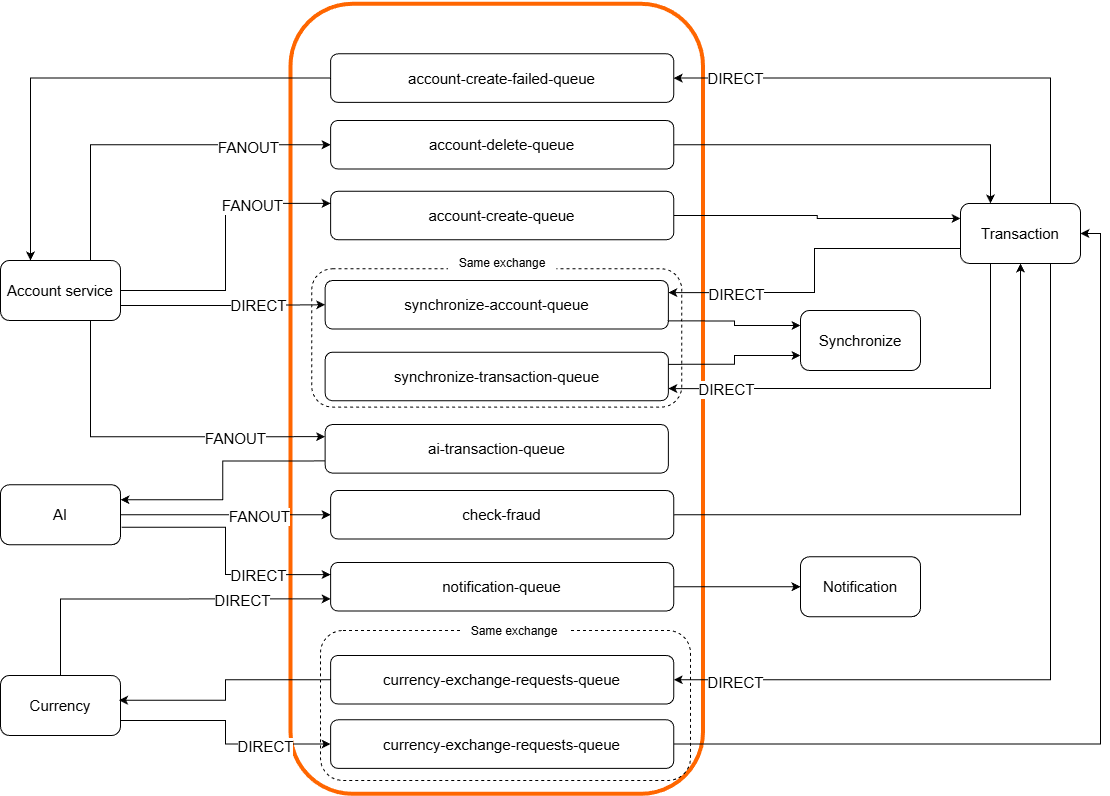

The diagram above was exported from draw.io. Its source (the exported page's mxGraphModel, read from the mxfile embedded in the PNG):
<mxGraphModel dx="-267" dy="1238" grid="1" gridSize="10" guides="1" tooltips="1" connect="1" arrows="1" fold="1" page="1" pageScale="1" pageWidth="850" pageHeight="1100" math="0" shadow="0">
  <root>
    <mxCell id="0" />
    <mxCell id="1" parent="0" />
    <mxCell id="2" value="" style="rounded=1;whiteSpace=wrap;html=1;fontSize=15;strokeColor=#FF6600;strokeWidth=4;" vertex="1" parent="1">
      <mxGeometry x="2630" y="613.3" width="412.5" height="790" as="geometry" />
    </mxCell>
    <mxCell id="3" value="account-delete-queue" style="rounded=1;whiteSpace=wrap;html=1;fontSize=15;" vertex="1" parent="1">
      <mxGeometry x="2670.104148497673" y="729.9953125000001" width="343.1560345539837" height="48.515625" as="geometry" />
    </mxCell>
    <mxCell id="4" value="account-create-queue" style="rounded=1;whiteSpace=wrap;html=1;fontSize=15;" vertex="1" parent="1">
      <mxGeometry x="2670.104148497673" y="800.7412499999999" width="343.1560345539837" height="48.515625" as="geometry" />
    </mxCell>
    <mxCell id="5" value="synchronize-account-queue" style="rounded=1;whiteSpace=wrap;html=1;fontSize=15;" vertex="1" parent="1">
      <mxGeometry x="2664.6741484976733" y="889.9962500000001" width="343.1560345539837" height="48.515625" as="geometry" />
    </mxCell>
    <mxCell id="6" value="ai-transaction-queue" style="rounded=1;whiteSpace=wrap;html=1;fontSize=15;" vertex="1" parent="1">
      <mxGeometry x="2664.6702010446984" y="1034.0475" width="343.1560345539837" height="48.515625" as="geometry" />
    </mxCell>
    <mxCell id="7" value="notification-queue" style="rounded=1;whiteSpace=wrap;html=1;fontSize=15;" vertex="1" parent="1">
      <mxGeometry x="2670.100201044698" y="1171.9775" width="343.1560345539837" height="48.515625" as="geometry" />
    </mxCell>
    <mxCell id="8" value="check-fraud" style="rounded=1;whiteSpace=wrap;html=1;fontSize=15;" vertex="1" parent="1">
      <mxGeometry x="2670.1019827230084" y="1099.9975000000002" width="343.1560345539837" height="48.515625" as="geometry" />
    </mxCell>
    <mxCell id="9" value="synchronize-transaction-queue" style="rounded=1;whiteSpace=wrap;html=1;fontSize=15;" vertex="1" parent="1">
      <mxGeometry x="2664.6702010446984" y="961.6975" width="343.1560345539837" height="48.515625" as="geometry" />
    </mxCell>
    <mxCell id="10" value="currency-exchange-requests-queue" style="rounded=1;whiteSpace=wrap;html=1;fontSize=15;" vertex="1" parent="1">
      <mxGeometry x="2670.100201044698" y="1264.9975000000002" width="343.1560345539837" height="48.515625" as="geometry" />
    </mxCell>
    <mxCell id="11" value="currency-exchange-requests-queue" style="rounded=1;whiteSpace=wrap;html=1;fontSize=15;" vertex="1" parent="1">
      <mxGeometry x="2670.1" y="1329.3" width="343.1560345539837" height="48.515625" as="geometry" />
    </mxCell>
    <mxCell id="12" value="account-create-failed-queue" style="rounded=1;whiteSpace=wrap;html=1;fontSize=15;" vertex="1" parent="1">
      <mxGeometry x="2670.1" y="663.3" width="343.1560345539837" height="48.515625" as="geometry" />
    </mxCell>
    <mxCell id="13" value="" style="shape=image;verticalLabelPosition=bottom;labelBackgroundColor=default;verticalAlign=top;aspect=fixed;imageAspect=0;image=https://cdn.icon-icons.com/icons2/2699/PNG/512/rabbitmq_logo_icon_170812.png;fontSize=15;" vertex="1" parent="1">
      <mxGeometry x="2679.99817668405" y="610" width="146.6" height="73.3" as="geometry" />
    </mxCell>
    <mxCell id="14" style="edgeStyle=orthogonalEdgeStyle;rounded=0;orthogonalLoop=1;jettySize=auto;html=1;entryX=0;entryY=0.25;entryDx=0;entryDy=0;fontSize=15;" edge="1" parent="1" source="22" target="4">
      <mxGeometry relative="1" as="geometry" />
    </mxCell>
    <mxCell id="15" value="FANOUT" style="edgeLabel;html=1;align=center;verticalAlign=middle;resizable=0;points=[];fontSize=15;" connectable="0" vertex="1" parent="14">
      <mxGeometry x="0.4592" y="-1" relative="1" as="geometry">
        <mxPoint as="offset" />
      </mxGeometry>
    </mxCell>
    <mxCell id="16" style="edgeStyle=orthogonalEdgeStyle;rounded=0;orthogonalLoop=1;jettySize=auto;html=1;exitX=1;exitY=0.75;exitDx=0;exitDy=0;entryX=0;entryY=0.5;entryDx=0;entryDy=0;fontSize=15;" edge="1" parent="1" source="22" target="5">
      <mxGeometry relative="1" as="geometry" />
    </mxCell>
    <mxCell id="17" value="DIRECT" style="edgeLabel;html=1;align=center;verticalAlign=middle;resizable=0;points=[];fontSize=15;" connectable="0" vertex="1" parent="16">
      <mxGeometry x="0.3496" y="1" relative="1" as="geometry">
        <mxPoint as="offset" />
      </mxGeometry>
    </mxCell>
    <mxCell id="18" style="edgeStyle=orthogonalEdgeStyle;rounded=0;orthogonalLoop=1;jettySize=auto;html=1;exitX=0.75;exitY=0;exitDx=0;exitDy=0;entryX=0;entryY=0.5;entryDx=0;entryDy=0;fontSize=15;" edge="1" parent="1" source="22" target="3">
      <mxGeometry relative="1" as="geometry" />
    </mxCell>
    <mxCell id="19" value="FANOUT" style="edgeLabel;html=1;align=center;verticalAlign=middle;resizable=0;points=[];fontSize=15;" connectable="0" vertex="1" parent="18">
      <mxGeometry x="0.5299" y="-1" relative="1" as="geometry">
        <mxPoint as="offset" />
      </mxGeometry>
    </mxCell>
    <mxCell id="20" style="edgeStyle=orthogonalEdgeStyle;rounded=0;orthogonalLoop=1;jettySize=auto;html=1;exitX=0.75;exitY=1;exitDx=0;exitDy=0;entryX=0;entryY=0.25;entryDx=0;entryDy=0;fontSize=15;" edge="1" parent="1" source="22" target="6">
      <mxGeometry relative="1" as="geometry" />
    </mxCell>
    <mxCell id="21" value="FANOUT" style="edgeLabel;html=1;align=center;verticalAlign=middle;resizable=0;points=[];fontSize=15;" connectable="0" vertex="1" parent="20">
      <mxGeometry x="0.4766" y="-1" relative="1" as="geometry">
        <mxPoint as="offset" />
      </mxGeometry>
    </mxCell>
    <mxCell id="22" value="Account service" style="rounded=1;whiteSpace=wrap;html=1;fontSize=15;" vertex="1" parent="1">
      <mxGeometry x="2340" y="869.9999999999999" width="120" height="60" as="geometry" />
    </mxCell>
    <mxCell id="23" style="edgeStyle=orthogonalEdgeStyle;rounded=0;orthogonalLoop=1;jettySize=auto;html=1;entryX=1;entryY=0.25;entryDx=0;entryDy=0;exitX=0;exitY=0.75;exitDx=0;exitDy=0;fontSize=15;" edge="1" parent="1" source="31" target="5">
      <mxGeometry relative="1" as="geometry" />
    </mxCell>
    <mxCell id="24" value="DIRECT" style="edgeLabel;html=1;align=center;verticalAlign=middle;resizable=0;points=[];fontSize=15;" connectable="0" vertex="1" parent="23">
      <mxGeometry x="0.6873" y="1" relative="1" as="geometry">
        <mxPoint x="13" as="offset" />
      </mxGeometry>
    </mxCell>
    <mxCell id="25" style="edgeStyle=orthogonalEdgeStyle;rounded=0;orthogonalLoop=1;jettySize=auto;html=1;exitX=0.25;exitY=1;exitDx=0;exitDy=0;entryX=1;entryY=0.75;entryDx=0;entryDy=0;fontSize=15;" edge="1" parent="1" source="31" target="9">
      <mxGeometry relative="1" as="geometry" />
    </mxCell>
    <mxCell id="26" value="DIRECT" style="edgeLabel;html=1;align=center;verticalAlign=middle;resizable=0;points=[];fontSize=15;" connectable="0" vertex="1" parent="25">
      <mxGeometry x="0.7434" relative="1" as="geometry">
        <mxPoint as="offset" />
      </mxGeometry>
    </mxCell>
    <mxCell id="27" style="edgeStyle=orthogonalEdgeStyle;rounded=0;orthogonalLoop=1;jettySize=auto;html=1;exitX=0.75;exitY=1;exitDx=0;exitDy=0;entryX=1;entryY=0.5;entryDx=0;entryDy=0;fontSize=15;" edge="1" parent="1" source="31" target="10">
      <mxGeometry relative="1" as="geometry" />
    </mxCell>
    <mxCell id="28" value="DIRECT" style="edgeLabel;html=1;align=center;verticalAlign=middle;resizable=0;points=[];fontSize=15;" connectable="0" vertex="1" parent="27">
      <mxGeometry x="0.8484" y="1" relative="1" as="geometry">
        <mxPoint as="offset" />
      </mxGeometry>
    </mxCell>
    <mxCell id="29" style="edgeStyle=orthogonalEdgeStyle;rounded=0;orthogonalLoop=1;jettySize=auto;html=1;exitX=0.75;exitY=0;exitDx=0;exitDy=0;entryX=1;entryY=0.5;entryDx=0;entryDy=0;fontSize=15;" edge="1" parent="1" source="31" target="12">
      <mxGeometry relative="1" as="geometry" />
    </mxCell>
    <mxCell id="30" value="&lt;font style=&quot;font-size: 15px;&quot;&gt;DIRECT&lt;/font&gt;" style="edgeLabel;html=1;align=center;verticalAlign=middle;resizable=0;points=[];" connectable="0" vertex="1" parent="29">
      <mxGeometry x="0.7637" y="-1" relative="1" as="geometry">
        <mxPoint x="1" as="offset" />
      </mxGeometry>
    </mxCell>
    <mxCell id="31" value="Transaction" style="rounded=1;whiteSpace=wrap;html=1;fontSize=15;" vertex="1" parent="1">
      <mxGeometry x="3300" y="812.9399999999999" width="120" height="60" as="geometry" />
    </mxCell>
    <mxCell id="32" value="Synchronize" style="rounded=1;whiteSpace=wrap;html=1;fontSize=15;" vertex="1" parent="1">
      <mxGeometry x="3140" y="920" width="120" height="60" as="geometry" />
    </mxCell>
    <mxCell id="33" style="edgeStyle=orthogonalEdgeStyle;rounded=0;orthogonalLoop=1;jettySize=auto;html=1;exitX=1;exitY=0.5;exitDx=0;exitDy=0;entryX=0;entryY=0.25;entryDx=0;entryDy=0;fontSize=15;" edge="1" parent="1" source="4" target="31">
      <mxGeometry relative="1" as="geometry" />
    </mxCell>
    <mxCell id="34" style="edgeStyle=orthogonalEdgeStyle;rounded=0;orthogonalLoop=1;jettySize=auto;html=1;entryX=0;entryY=0.25;entryDx=0;entryDy=0;exitX=0.998;exitY=0.832;exitDx=0;exitDy=0;exitPerimeter=0;fontSize=15;" edge="1" parent="1" source="5" target="32">
      <mxGeometry relative="1" as="geometry" />
    </mxCell>
    <mxCell id="35" style="edgeStyle=orthogonalEdgeStyle;rounded=0;orthogonalLoop=1;jettySize=auto;html=1;exitX=1;exitY=0.5;exitDx=0;exitDy=0;entryX=0.25;entryY=0;entryDx=0;entryDy=0;fontSize=15;" edge="1" parent="1" source="3" target="31">
      <mxGeometry relative="1" as="geometry" />
    </mxCell>
    <mxCell id="36" style="edgeStyle=orthogonalEdgeStyle;rounded=0;orthogonalLoop=1;jettySize=auto;html=1;exitX=1.009;exitY=0.709;exitDx=0;exitDy=0;entryX=0;entryY=0.25;entryDx=0;entryDy=0;exitPerimeter=0;fontSize=15;" edge="1" parent="1" source="40" target="7">
      <mxGeometry relative="1" as="geometry" />
    </mxCell>
    <mxCell id="37" value="DIRECT" style="edgeLabel;html=1;align=center;verticalAlign=middle;resizable=0;points=[];fontSize=15;" connectable="0" vertex="1" parent="36">
      <mxGeometry x="0.4148" relative="1" as="geometry">
        <mxPoint as="offset" />
      </mxGeometry>
    </mxCell>
    <mxCell id="38" style="edgeStyle=orthogonalEdgeStyle;rounded=0;orthogonalLoop=1;jettySize=auto;html=1;exitX=1;exitY=0.5;exitDx=0;exitDy=0;entryX=0;entryY=0.5;entryDx=0;entryDy=0;fontSize=15;" edge="1" parent="1" source="40" target="8">
      <mxGeometry relative="1" as="geometry" />
    </mxCell>
    <mxCell id="39" value="FANOUT" style="edgeLabel;html=1;align=center;verticalAlign=middle;resizable=0;points=[];fontSize=15;" connectable="0" vertex="1" parent="38">
      <mxGeometry x="0.3002" relative="1" as="geometry">
        <mxPoint as="offset" />
      </mxGeometry>
    </mxCell>
    <mxCell id="40" value="AI" style="rounded=1;whiteSpace=wrap;html=1;fontSize=15;" vertex="1" parent="1">
      <mxGeometry x="2340" y="1094.26" width="120" height="60" as="geometry" />
    </mxCell>
    <mxCell id="41" value="Notification" style="rounded=1;whiteSpace=wrap;html=1;fontSize=15;" vertex="1" parent="1">
      <mxGeometry x="3140" y="1166.24" width="120" height="60" as="geometry" />
    </mxCell>
    <mxCell id="42" style="edgeStyle=orthogonalEdgeStyle;rounded=0;orthogonalLoop=1;jettySize=auto;html=1;exitX=1;exitY=0.75;exitDx=0;exitDy=0;entryX=0;entryY=0.5;entryDx=0;entryDy=0;fontSize=15;" edge="1" parent="1" source="46" target="11">
      <mxGeometry relative="1" as="geometry" />
    </mxCell>
    <mxCell id="43" value="DIRECT" style="edgeLabel;html=1;align=center;verticalAlign=middle;resizable=0;points=[];fontSize=15;" connectable="0" vertex="1" parent="42">
      <mxGeometry x="0.4333" y="-1" relative="1" as="geometry">
        <mxPoint as="offset" />
      </mxGeometry>
    </mxCell>
    <mxCell id="44" style="edgeStyle=orthogonalEdgeStyle;rounded=0;orthogonalLoop=1;jettySize=auto;html=1;exitX=0.5;exitY=0;exitDx=0;exitDy=0;entryX=0;entryY=0.75;entryDx=0;entryDy=0;fontSize=15;" edge="1" parent="1" source="46" target="7">
      <mxGeometry relative="1" as="geometry" />
    </mxCell>
    <mxCell id="45" value="DIRECT" style="edgeLabel;html=1;align=center;verticalAlign=middle;resizable=0;points=[];fontSize=15;" connectable="0" vertex="1" parent="44">
      <mxGeometry x="0.4856" relative="1" as="geometry">
        <mxPoint as="offset" />
      </mxGeometry>
    </mxCell>
    <mxCell id="46" value="Currency" style="rounded=1;whiteSpace=wrap;html=1;fontSize=15;" vertex="1" parent="1">
      <mxGeometry x="2340" y="1285.0000000000002" width="120" height="60" as="geometry" />
    </mxCell>
    <mxCell id="47" style="edgeStyle=orthogonalEdgeStyle;rounded=0;orthogonalLoop=1;jettySize=auto;html=1;exitX=0;exitY=0.75;exitDx=0;exitDy=0;entryX=1;entryY=0.25;entryDx=0;entryDy=0;fontSize=15;" edge="1" parent="1" source="6" target="40">
      <mxGeometry relative="1" as="geometry" />
    </mxCell>
    <mxCell id="48" style="edgeStyle=orthogonalEdgeStyle;rounded=0;orthogonalLoop=1;jettySize=auto;html=1;exitX=1;exitY=0.5;exitDx=0;exitDy=0;entryX=0;entryY=0.5;entryDx=0;entryDy=0;fontSize=15;" edge="1" parent="1" source="7" target="41">
      <mxGeometry relative="1" as="geometry" />
    </mxCell>
    <mxCell id="49" style="edgeStyle=orthogonalEdgeStyle;rounded=0;orthogonalLoop=1;jettySize=auto;html=1;entryX=0.5;entryY=1;entryDx=0;entryDy=0;fontSize=15;" edge="1" parent="1" source="8" target="31">
      <mxGeometry relative="1" as="geometry" />
    </mxCell>
    <mxCell id="50" style="edgeStyle=orthogonalEdgeStyle;rounded=0;orthogonalLoop=1;jettySize=auto;html=1;exitX=0;exitY=0.5;exitDx=0;exitDy=0;entryX=0.988;entryY=0.412;entryDx=0;entryDy=0;entryPerimeter=0;fontSize=15;" edge="1" parent="1" source="10" target="46">
      <mxGeometry relative="1" as="geometry" />
    </mxCell>
    <mxCell id="51" style="edgeStyle=orthogonalEdgeStyle;rounded=0;orthogonalLoop=1;jettySize=auto;html=1;exitX=1;exitY=0.25;exitDx=0;exitDy=0;entryX=0;entryY=0.75;entryDx=0;entryDy=0;fontSize=15;" edge="1" parent="1" source="9" target="32">
      <mxGeometry relative="1" as="geometry" />
    </mxCell>
    <mxCell id="52" style="edgeStyle=orthogonalEdgeStyle;rounded=0;orthogonalLoop=1;jettySize=auto;html=1;exitX=1;exitY=0.5;exitDx=0;exitDy=0;entryX=1;entryY=0.5;entryDx=0;entryDy=0;fontSize=15;" edge="1" parent="1" source="11" target="31">
      <mxGeometry relative="1" as="geometry" />
    </mxCell>
    <mxCell id="53" style="edgeStyle=orthogonalEdgeStyle;rounded=0;orthogonalLoop=1;jettySize=auto;html=1;exitX=0;exitY=0.5;exitDx=0;exitDy=0;entryX=0.25;entryY=0;entryDx=0;entryDy=0;fontSize=15;" edge="1" parent="1" source="12" target="22">
      <mxGeometry relative="1" as="geometry" />
    </mxCell>
    <mxCell id="54" value="" style="rounded=1;whiteSpace=wrap;html=1;fillColor=none;dashed=1;" vertex="1" parent="1">
      <mxGeometry x="2660" y="1240" width="370" height="150" as="geometry" />
    </mxCell>
    <mxCell id="55" value="" style="rounded=1;whiteSpace=wrap;html=1;fillColor=none;dashed=1;" vertex="1" parent="1">
      <mxGeometry x="2651.25" y="878.3" width="370" height="138.3" as="geometry" />
    </mxCell>
    <mxCell id="56" value="Same exchange" style="text;html=1;whiteSpace=wrap;strokeColor=none;fillColor=default;align=center;verticalAlign=middle;rounded=0;" vertex="1" parent="1">
      <mxGeometry x="2800" y="1226.24" width="108.32" height="30" as="geometry" />
    </mxCell>
    <mxCell id="57" value="Same exchange" style="text;html=1;whiteSpace=wrap;strokeColor=none;fillColor=default;align=center;verticalAlign=middle;rounded=0;" vertex="1" parent="1">
      <mxGeometry x="2787.52" y="857.6" width="108.32" height="30" as="geometry" />
    </mxCell>
  </root>
</mxGraphModel>